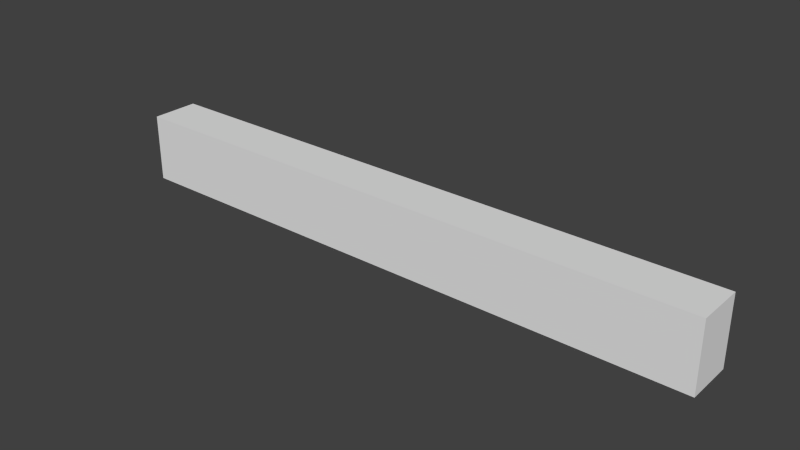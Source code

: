 # Source: FencePlankSample.blend  (saved by Blender 2.76.0; exported with 4.5.12 LTS)
import bpy
from mathutils import Matrix  # noqa: F401  (used for matrix-valued properties, if any)

bpy.ops.wm.read_factory_settings(use_empty=True)
scene = bpy.context.scene
scene.name = 'Scene'

# ---- collections
col_collection_1 = bpy.data.collections.new('Collection 1'); scene.collection.children.link(col_collection_1)

# ---- materials (node trees are filled in below, after node groups)
mat_planckmat = bpy.data.materials.new('PlanckMat')
mat_planckmat.alpha_threshold = 0.0
mat_planckmat.use_transparent_shadow = False
mat_planckmat.roughness = 0.5

# ---- material node trees

# ---- world
world_world = bpy.data.worlds.new('World'); scene.world = world_world
world_world.color = (0.05088, 0.05088, 0.05088)
world_world.use_sun_shadow = False
world_world.sun_shadow_jitter_overblur = 0.0
world_world.cycles.sampling_method = 'MANUAL'
world_world.cycles.sample_map_resolution = 256

# ---- meshes
me_cube_001 = bpy.data.meshes.new('Cube.001')
me_cube_001.from_pydata([(-4.404, -0.35, -0.5), (-4.404, -0.35, 0.5), (-4.404, 0.35, -0.5), (-4.404, 0.35, 0.5), (4.404, -0.35, -0.5), (4.404, -0.35, 0.5), (4.404, 0.35, -0.5), (4.404, 0.35, 0.5)], [], [(1, 3, 2, 0), (3, 7, 6, 2), (7, 5, 4, 6), (5, 1, 0, 4), (0, 2, 6, 4), (5, 7, 3, 1)])
_uv = me_cube_001.uv_layers.new(name='UVMap')
_uv.uv.foreach_set('vector', [0.1593, 0.5006, 0.07987, 0.5006, 0.07987, 0.3872, 0.1593, 0.3872, 0.0001428, 0.1139, 0.9999, 0.1139, 0.9999, 0.2274, 0.0001427, 0.2274, 0.07959, 0.5006, 0.0001427, 0.5006, 0.0001427, 0.3872, 0.07959, 0.3872, 0.9999, 0.1136, 0.0001427, 0.1136, 0.0001428, 0.0001427, 0.9999, 0.0001427, 0.0001428, 0.3071, 0.0001427, 0.2277, 0.9999, 0.2277, 0.9999, 0.3071, 0.9999, 0.3074, 0.9999, 0.3869, 0.0001427, 0.3869, 0.0001428, 0.3074])
me_cube_001.materials.append(mat_planckmat)
me_cube_001.use_remesh_preserve_volume = False
me_cube_001.use_remesh_preserve_attributes = False
me_cube_001.use_mirror_vertex_groups = False
me_cube_001.update()

# ---- objects
ob_fenceplank = bpy.data.objects.new('FencePlank', me_cube_001)

# ---- transforms, parenting, visibility, modifiers, constraints
ob_fenceplank.location = (0.0, 0.0, 0.0)
ob_fenceplank.lineart.crease_threshold = 0.0

# ---- collection membership
col_collection_1.objects.link(ob_fenceplank)

# ---- scene / render settings (as saved in the file)
scene.frame_start = 1; scene.frame_end = 250; scene.frame_set(1)
scene.render.engine = 'BLENDER_EEVEE_NEXT'
scene.render.resolution_percentage = 50
scene.render.dither_intensity = 0.0
scene.cycles.use_denoising = False
scene.cycles.samples = 10
scene.cycles.sampling_pattern = 'TABULATED_SOBOL'
scene.cycles.light_sampling_threshold = 0.0
scene.cycles.use_adaptive_sampling = False
scene.cycles.use_light_tree = False
scene.cycles.blur_glossy = 0.0
scene.cycles.pixel_filter_type = 'GAUSSIAN'
scene.cycles.sample_clamp_indirect = 0.0
scene.view_settings.view_transform = 'Standard'
bpy.context.view_layer.update()

# ---- added for rendering (the .blend has no active camera and no usable light): camera, sun
cam_auto = bpy.data.cameras.new('AutoCamera')
cam_auto.lens = 50.0
cam_auto.sensor_width = 36.0
cam_auto.clip_end = 1000.0
ob_auto_camera = bpy.data.objects.new('AutoCamera', cam_auto)
scene.collection.objects.link(ob_auto_camera)
ob_auto_camera.location = (8.228, -9.8736, 6.5824)
ob_auto_camera.rotation_euler = (1.09748, -7.21219e-08, 0.694738)
scene.camera = ob_auto_camera
light_auto_sun = bpy.data.lights.new('AutoSun', 'SUN')
light_auto_sun.energy = 3.0
light_auto_sun.angle = 0.0523599
ob_auto_sun = bpy.data.objects.new('AutoSun', light_auto_sun)
scene.collection.objects.link(ob_auto_sun)
ob_auto_sun.rotation_euler = (0.872665, 0.174533, 0.523599)
bpy.context.view_layer.update()
